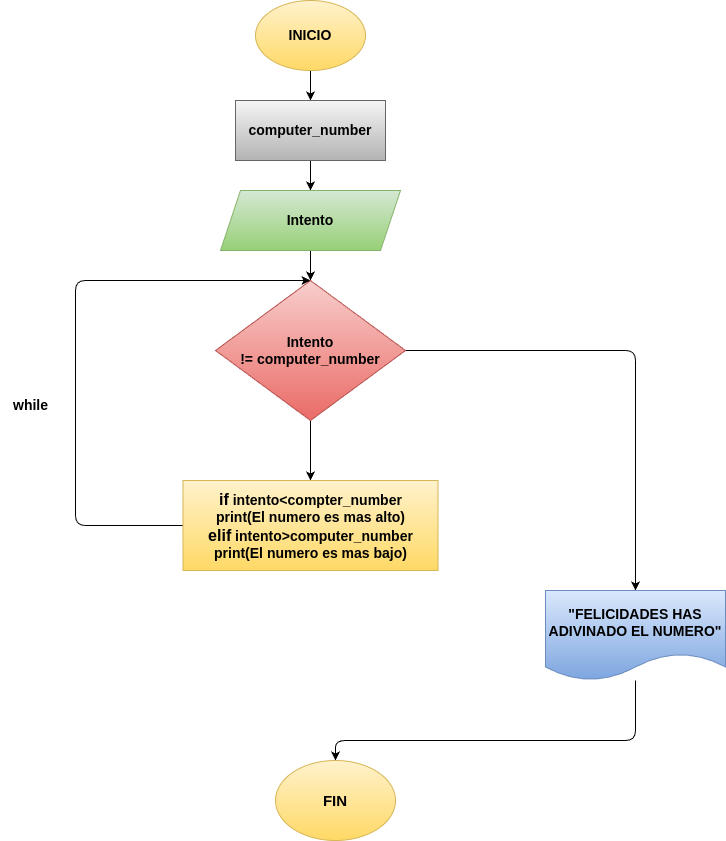

The diagram above was exported from draw.io. Its source (the exported page's mxGraphModel, read from the mxfile embedded in the PNG):
<mxGraphModel dx="1378" dy="483" grid="1" gridSize="10" guides="1" tooltips="1" connect="1" arrows="1" fold="1" page="1" pageScale="1" pageWidth="850" pageHeight="1100" math="0" shadow="0">
  <root>
    <mxCell id="0" />
    <mxCell id="1" parent="0" />
    <mxCell id="7" value="" style="edgeStyle=none;html=1;" edge="1" parent="1" source="3" target="6">
      <mxGeometry relative="1" as="geometry" />
    </mxCell>
    <mxCell id="3" value="&lt;b&gt;&lt;font style=&quot;font-size: 14px;&quot;&gt;INICIO&lt;/font&gt;&lt;/b&gt;" style="ellipse;whiteSpace=wrap;html=1;fillColor=#fff2cc;gradientColor=#ffd966;strokeColor=#d6b656;" vertex="1" parent="1">
      <mxGeometry x="200" y="50" width="110" height="70" as="geometry" />
    </mxCell>
    <mxCell id="9" value="" style="edgeStyle=none;html=1;" edge="1" parent="1" source="6" target="8">
      <mxGeometry relative="1" as="geometry" />
    </mxCell>
    <mxCell id="6" value="&lt;span style=&quot;scrollbar-color: rgb(226, 226, 226) rgb(251, 251, 251);&quot;&gt;&lt;font style=&quot;scrollbar-color: rgb(226, 226, 226) rgb(251, 251, 251); font-size: 14px; color: rgb(0, 0, 0);&quot;&gt;computer_number&lt;/font&gt;&lt;/span&gt;" style="rounded=0;whiteSpace=wrap;html=1;fontStyle=1;fillColor=#f5f5f5;gradientColor=#b3b3b3;strokeColor=#666666;" vertex="1" parent="1">
      <mxGeometry x="180" y="150" width="150" height="60" as="geometry" />
    </mxCell>
    <mxCell id="11" value="" style="edgeStyle=none;html=1;" edge="1" parent="1" source="8" target="10">
      <mxGeometry relative="1" as="geometry" />
    </mxCell>
    <mxCell id="8" value="Intento" style="shape=parallelogram;perimeter=parallelogramPerimeter;whiteSpace=wrap;html=1;fixedSize=1;fontStyle=1;fontSize=14;fillColor=#d5e8d4;gradientColor=#97d077;strokeColor=#82b366;" vertex="1" parent="1">
      <mxGeometry x="165" y="240" width="180" height="60" as="geometry" />
    </mxCell>
    <mxCell id="13" value="" style="edgeStyle=none;html=1;" edge="1" parent="1" source="10" target="12">
      <mxGeometry relative="1" as="geometry" />
    </mxCell>
    <mxCell id="16" style="edgeStyle=none;html=1;entryX=0.5;entryY=0;entryDx=0;entryDy=0;" edge="1" parent="1" source="10" target="15">
      <mxGeometry relative="1" as="geometry">
        <Array as="points">
          <mxPoint x="580" y="400" />
        </Array>
      </mxGeometry>
    </mxCell>
    <mxCell id="10" value="&lt;span style=&quot;color: rgb(0, 0, 0); font-size: 14px; font-weight: 700;&quot;&gt;Intento !=&amp;nbsp;&lt;/span&gt;&lt;b style=&quot;scrollbar-color: rgb(226, 226, 226) rgb(251, 251, 251);&quot;&gt;&lt;font style=&quot;scrollbar-color: rgb(226, 226, 226) rgb(251, 251, 251); font-size: 14px; color: rgb(0, 0, 0);&quot;&gt;computer_number&lt;/font&gt;&lt;/b&gt;" style="rhombus;whiteSpace=wrap;html=1;fillColor=#f8cecc;gradientColor=#ea6b66;strokeColor=#b85450;" vertex="1" parent="1">
      <mxGeometry x="160" y="330" width="190" height="140" as="geometry" />
    </mxCell>
    <mxCell id="14" style="edgeStyle=none;html=1;entryX=0.5;entryY=0;entryDx=0;entryDy=0;" edge="1" parent="1" source="12" target="10">
      <mxGeometry relative="1" as="geometry">
        <Array as="points">
          <mxPoint x="20" y="575" />
          <mxPoint x="20" y="330" />
        </Array>
      </mxGeometry>
    </mxCell>
    <mxCell id="12" value="&lt;font style=&quot;color: rgb(0, 0, 0);&quot;&gt;&lt;font style=&quot;font-size: 16px;&quot;&gt;if&lt;/font&gt; intento&amp;lt;compter_number&lt;/font&gt;&lt;div&gt;&lt;font style=&quot;color: rgb(0, 0, 0);&quot;&gt;print(El numero es mas alto)&lt;/font&gt;&lt;/div&gt;&lt;div&gt;&lt;font style=&quot;color: rgb(0, 0, 0);&quot;&gt;&lt;font style=&quot;font-size: 16px;&quot;&gt;elif&lt;/font&gt; intento&amp;gt;computer_number&lt;/font&gt;&lt;/div&gt;&lt;div&gt;&lt;font style=&quot;color: rgb(0, 0, 0);&quot;&gt;print(El numero es mas bajo)&lt;/font&gt;&lt;/div&gt;" style="rounded=0;whiteSpace=wrap;html=1;fontStyle=1;fontSize=14;fillColor=#fff2cc;gradientColor=#ffd966;strokeColor=#d6b656;" vertex="1" parent="1">
      <mxGeometry x="127.5" y="530" width="255" height="90" as="geometry" />
    </mxCell>
    <mxCell id="18" style="edgeStyle=none;html=1;entryX=0.5;entryY=0;entryDx=0;entryDy=0;" edge="1" parent="1" source="15" target="17">
      <mxGeometry relative="1" as="geometry">
        <Array as="points">
          <mxPoint x="580" y="790" />
          <mxPoint x="280" y="790" />
        </Array>
      </mxGeometry>
    </mxCell>
    <mxCell id="15" value="&quot;FELICIDADES HAS ADIVINADO EL NUMERO&quot;" style="shape=document;whiteSpace=wrap;html=1;boundedLbl=1;fontStyle=1;fontSize=14;fillColor=#dae8fc;gradientColor=#7ea6e0;strokeColor=#6c8ebf;" vertex="1" parent="1">
      <mxGeometry x="490" y="640" width="180" height="90" as="geometry" />
    </mxCell>
    <mxCell id="17" value="&lt;span&gt;&lt;font style=&quot;font-size: 15px; color: rgb(0, 0, 0);&quot;&gt;FIN&lt;/font&gt;&lt;/span&gt;" style="ellipse;whiteSpace=wrap;html=1;fontStyle=1;fillColor=#fff2cc;gradientColor=#ffd966;strokeColor=#d6b656;" vertex="1" parent="1">
      <mxGeometry x="220" y="810" width="120" height="80" as="geometry" />
    </mxCell>
    <mxCell id="19" value="while" style="text;html=1;align=center;verticalAlign=middle;resizable=0;points=[];autosize=1;strokeColor=none;fillColor=none;fontStyle=1;fontSize=14;" vertex="1" parent="1">
      <mxGeometry x="-55" y="440" width="60" height="30" as="geometry" />
    </mxCell>
  </root>
</mxGraphModel>